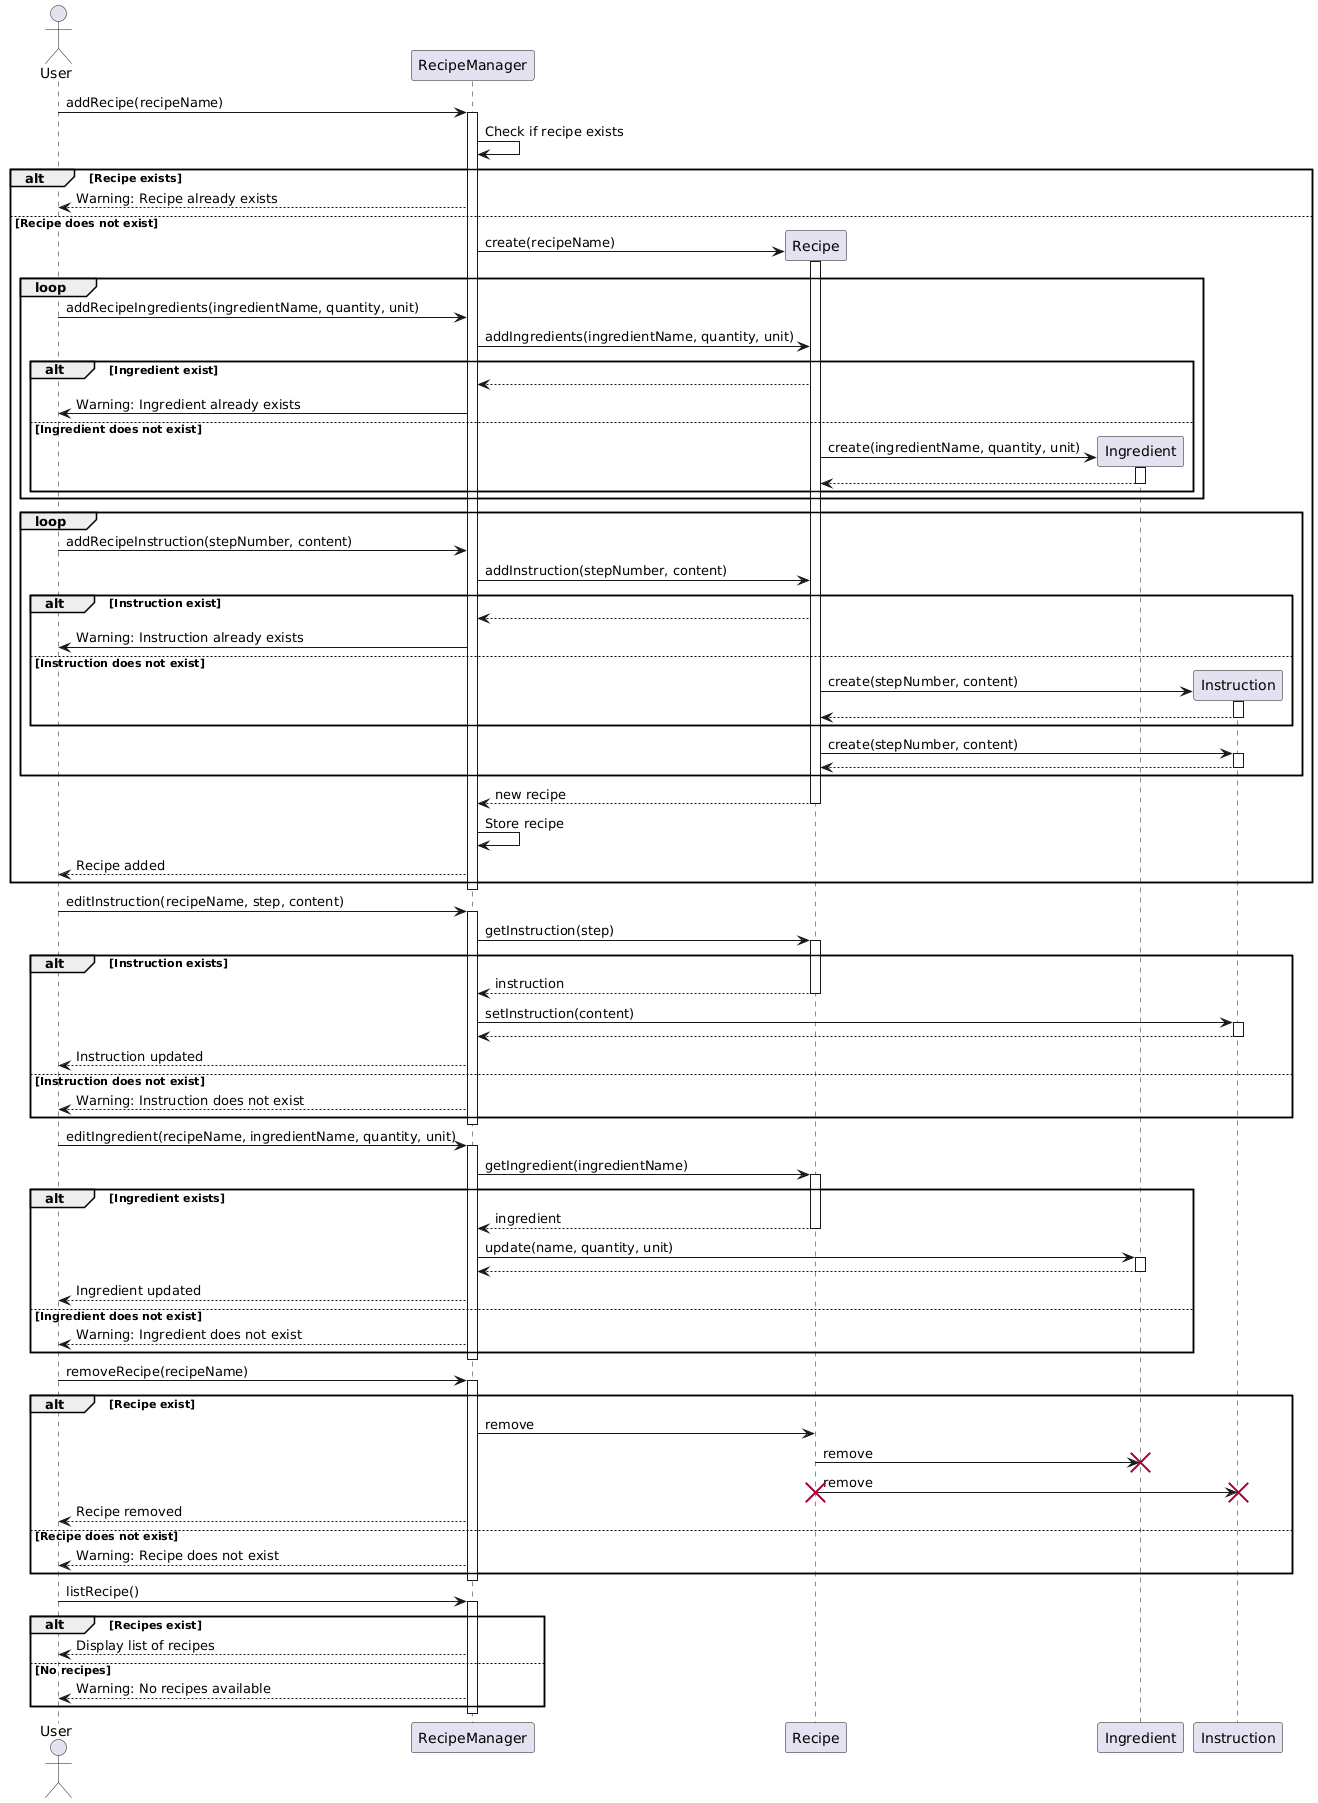

The diagram above was rendered by PlantUML. Its source (embedded in the PNG):
@startuml
actor User
participant RecipeManager
participant Recipe
participant Ingredient
participant Instruction

User -> RecipeManager: addRecipe(recipeName)
activate RecipeManager
RecipeManager -> RecipeManager: Check if recipe exists

alt Recipe exists
    RecipeManager --> User: Warning: Recipe already exists
else Recipe does not exist
    create Recipe
    RecipeManager -> Recipe: create(recipeName)
    activate Recipe
    loop
      User -> RecipeManager: addRecipeIngredients(ingredientName, quantity, unit)
      RecipeManager -> Recipe: addIngredients(ingredientName, quantity, unit)
      alt Ingredient exist
        Recipe --> RecipeManager
        RecipeManager -> User: Warning: Ingredient already exists
      else Ingredient does not exist
        create Ingredient
        Recipe -> Ingredient: create(ingredientName, quantity, unit)
        activate Ingredient
        Ingredient --> Recipe
        deactivate Ingredient
      end
    end
    loop
      User -> RecipeManager: addRecipeInstruction(stepNumber, content)
      RecipeManager -> Recipe: addInstruction(stepNumber, content)
      alt Instruction exist
        Recipe --> RecipeManager
        RecipeManager -> User: Warning: Instruction already exists
      else Instruction does not exist
        create Instruction
        Recipe -> Instruction: create(stepNumber, content)
        activate Instruction
        Instruction --> Recipe
        deactivate Instruction
      end
      Recipe -> Instruction: create(stepNumber, content)
      activate Instruction
      Instruction --> Recipe
      deactivate Instruction
    end
    Recipe --> RecipeManager: new recipe
    deactivate Recipe
    RecipeManager -> RecipeManager: Store recipe
    RecipeManager --> User: Recipe added
    deactivate Recipe
end
deactivate RecipeManager

User -> RecipeManager: editInstruction(recipeName, step, content)
activate RecipeManager
RecipeManager -> Recipe: getInstruction(step)
activate Recipe


alt Instruction exists
    Recipe --> RecipeManager: instruction
    deactivate Recipe
    RecipeManager -> Instruction: setInstruction(content)
    activate Instruction
    Instruction --> RecipeManager
    deactivate Instruction
    RecipeManager --> User: Instruction updated
else Instruction does not exist
    deactivate Recipe
    RecipeManager --> User: Warning: Instruction does not exist
end
deactivate RecipeManager

User -> RecipeManager: editIngredient(recipeName, ingredientName, quantity, unit)
activate RecipeManager
RecipeManager -> Recipe: getIngredient(ingredientName)
activate Recipe

alt Ingredient exists
    Recipe --> RecipeManager: ingredient
    deactivate Recipe
    RecipeManager -> Ingredient: update(name, quantity, unit)
    activate Ingredient
    Ingredient --> RecipeManager
    deactivate Ingredient
    RecipeManager --> User: Ingredient updated
else Ingredient does not exist
    deactivate Recipe
    RecipeManager --> User: Warning: Ingredient does not exist
end
deactivate RecipeManager

User -> RecipeManager: removeRecipe(recipeName)
activate RecipeManager
alt Recipe exist
    RecipeManager -> Recipe: remove
    Recipe -> Ingredient: remove
    destroy Ingredient
    Recipe -> Instruction: remove
    destroy Instruction
    destroy Recipe
    RecipeManager --> User: Recipe removed
else Recipe does not exist
    RecipeManager --> User: Warning: Recipe does not exist
end
deactivate RecipeManager

User -> RecipeManager: listRecipe()
activate RecipeManager
alt Recipes exist
    RecipeManager --> User: Display list of recipes
else No recipes
    RecipeManager --> User: Warning: No recipes available
end
deactivate RecipeManager
@enduml